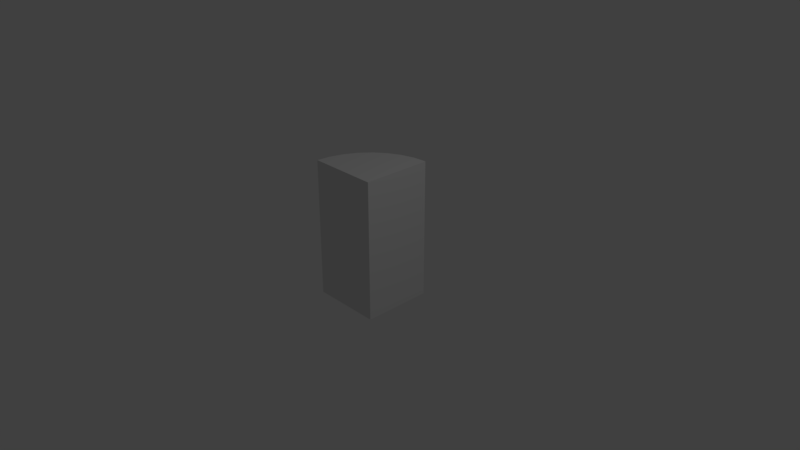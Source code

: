 # Source: quarter_circle.blend  (saved by Blender 2.78.0; exported with 4.5.12 LTS)
import bpy
from mathutils import Matrix  # noqa: F401  (used for matrix-valued properties, if any)

bpy.ops.wm.read_factory_settings(use_empty=True)
scene = bpy.context.scene
scene.name = 'Scene'

# ---- collections
col_collection_1 = bpy.data.collections.new('Collection 1'); scene.collection.children.link(col_collection_1)

# ---- world
world_world = bpy.data.worlds.new('World'); scene.world = world_world
world_world.color = (0.05088, 0.05088, 0.05088)
world_world.use_sun_shadow = False
world_world.sun_shadow_jitter_overblur = 0.0
world_world.cycles.sampling_method = 'MANUAL'

# ---- cameras
cam_camera = bpy.data.cameras.new('Camera')
cam_camera.clip_end = 100.0
cam_camera.lens = 35.0
cam_camera.sensor_width = 32.0
cam_camera.sensor_height = 18.0
cam_camera.ortho_scale = 7.314
cam_camera.dof.focus_distance = 0.0
cam_camera.dof.aperture_fstop = 128.0

# ---- lights
light_lamp = bpy.data.lights.new('Lamp', 'POINT')
light_lamp.transmission_factor = 0.0
light_lamp.cutoff_distance = 30.0
light_lamp.energy = 100.0
light_lamp.shadow_buffer_clip_start = 1.001
light_lamp.shadow_soft_size = 0.1
light_lamp.shadow_maximum_resolution = 0.006
light_lamp.use_absolute_resolution = True

# ---- meshes
me_cylinder = bpy.data.meshes.new('Cylinder')
me_cylinder.from_pydata([(0.0, 1.0, -1.0), (0.0, 1.0, 1.0), (-1.629e-07, 0.0, -1.0), (-1.629e-07, 0.0, 1.0), (-1.0, 9.656e-07, -1.0), (-1.0, 9.656e-07, 1.0), (-0.9808, 0.1951, -1.0), (-0.9808, 0.1951, 1.0), (-0.9239, 0.3827, -1.0), (-0.9239, 0.3827, 1.0), (-0.8315, 0.5556, -1.0), (-0.8315, 0.5556, 1.0), (-0.7071, 0.7071, -1.0), (-0.7071, 0.7071, 1.0), (-0.5556, 0.8315, -1.0), (-0.5556, 0.8315, 1.0), (-0.3827, 0.9239, -1.0), (-0.3827, 0.9239, 1.0), (-0.1951, 0.9808, -1.0), (-0.1951, 0.9808, 1.0)], [], [(3, 4, 2), (18, 1, 0), (5, 6, 4), (7, 8, 6), (9, 10, 8), (11, 12, 10), (13, 14, 12), (15, 16, 14), (17, 18, 16), (2, 1, 3), (13, 11, 3), (12, 14, 2), (3, 5, 4), (18, 19, 1), (5, 7, 6), (7, 9, 8), (9, 11, 10), (11, 13, 12), (13, 15, 14), (15, 17, 16), (17, 19, 18), (2, 0, 1), (7, 5, 3), (3, 1, 19), (19, 17, 3), (15, 13, 3), (11, 9, 3), (7, 3, 9), (17, 15, 3), (18, 0, 2), (2, 4, 6), (6, 8, 2), (10, 12, 2), (14, 16, 2), (18, 2, 16), (8, 10, 2)])
me_cylinder.use_remesh_preserve_volume = False
me_cylinder.use_remesh_preserve_attributes = False
me_cylinder.use_mirror_vertex_groups = False
me_cylinder.update()

# ---- objects
ob_cylinder = bpy.data.objects.new('Cylinder', me_cylinder)
ob_lamp = bpy.data.objects.new('Lamp', light_lamp)
ob_camera = bpy.data.objects.new('Camera', cam_camera)

# ---- transforms, parenting, visibility, modifiers, constraints
ob_cylinder.location = (0.0, 0.0, 0.0)
ob_cylinder.lineart.crease_threshold = 0.0
ob_lamp.location = (4.076, 1.005, 5.904)
ob_lamp.rotation_euler = (0.6503, 0.05522, 1.866)
ob_lamp.lock_rotations_4d = False
ob_lamp.empty_display_type = 'ARROWS'
ob_lamp.color = (0.0, 0.0, 0.0, 0.0)
ob_lamp.lineart.crease_threshold = 0.0
ob_camera.location = (7.481, -6.508, 5.344)
ob_camera.rotation_euler = (1.109, 0.0, 0.8149)
ob_camera.lock_rotations_4d = False
ob_camera.empty_display_type = 'ARROWS'
ob_camera.color = (0.0, 0.0, 0.0, 0.0)
ob_camera.display_type = 'WIRE'
ob_camera.lineart.crease_threshold = 0.0

# ---- collection membership
col_collection_1.objects.link(ob_cylinder)
col_collection_1.objects.link(ob_lamp)
col_collection_1.objects.link(ob_camera)

# ---- scene / render settings (as saved in the file)
scene.camera = ob_camera
scene.frame_start = 1; scene.frame_end = 250; scene.frame_set(1)
scene.render.engine = 'BLENDER_EEVEE_NEXT'
scene.render.resolution_percentage = 50
scene.render.dither_intensity = 0.0
scene.cycles.use_denoising = False
scene.cycles.samples = 128
scene.cycles.sampling_pattern = 'TABULATED_SOBOL'
scene.cycles.light_sampling_threshold = 0.0
scene.cycles.use_adaptive_sampling = False
scene.cycles.use_light_tree = False
scene.cycles.blur_glossy = 0.0
scene.cycles.sample_clamp_indirect = 0.0
scene.view_settings.view_transform = 'Standard'
bpy.context.view_layer.update()
